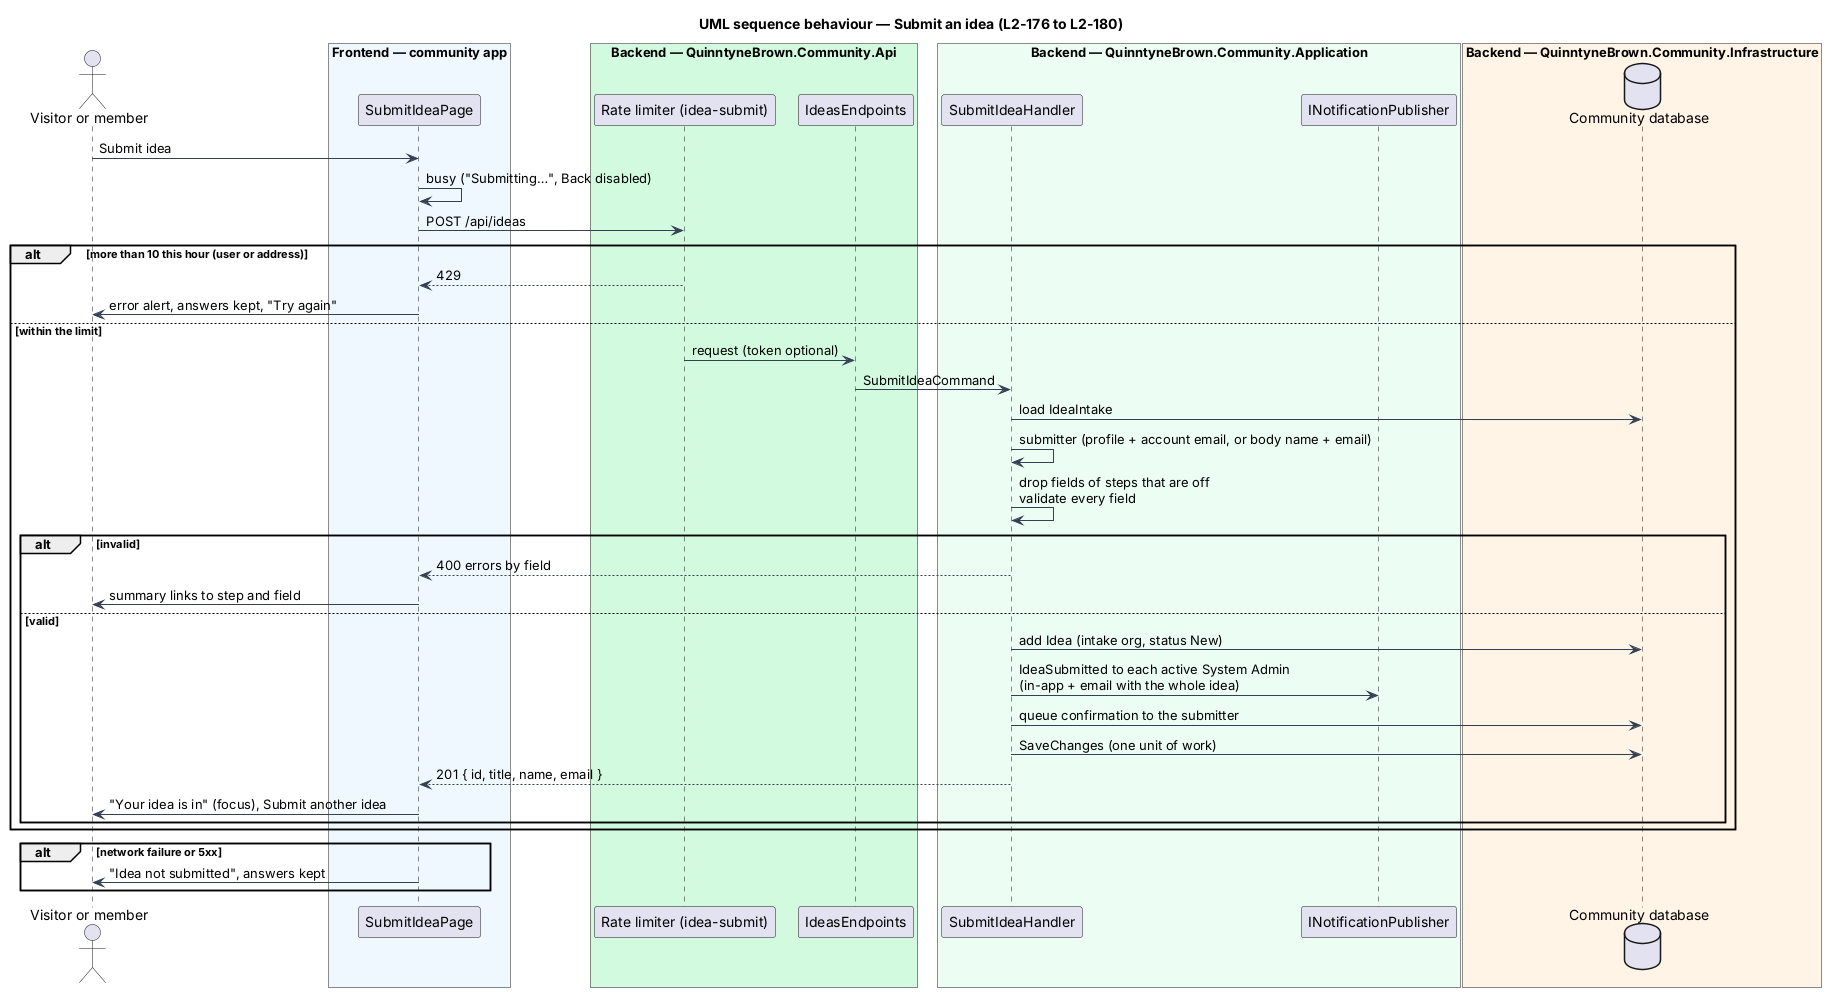

The diagram above was rendered by PlantUML. Its source (embedded in the PNG):
@startuml
title UML sequence behaviour — Submit an idea (L2-176 to L2-180)
skinparam backgroundColor #FFFFFF
skinparam shadowing false
skinparam defaultFontName Arial
skinparam ArrowColor #344054
actor "Visitor or member" as p
box "Frontend — community app" #EFF8FF
  participant "SubmitIdeaPage" as page
end box
box "Backend — QuinntyneBrown.Community.Api" #D1FADF
  participant "Rate limiter (idea-submit)" as rl
  participant "IdeasEndpoints" as ep
end box
box "Backend — QuinntyneBrown.Community.Application" #ECFDF3
  participant "SubmitIdeaHandler" as h
  participant "INotificationPublisher" as pub
end box
box "Backend — QuinntyneBrown.Community.Infrastructure" #FFF4E5
  database "Community database" as db
end box
p -> page : Submit idea
page -> page : busy ("Submitting…", Back disabled)
page -> rl : POST /api/ideas
alt more than 10 this hour (user or address)
  rl --> page : 429
  page -> p : error alert, answers kept, "Try again"
else within the limit
  rl -> ep : request (token optional)
  ep -> h : SubmitIdeaCommand
  h -> db : load IdeaIntake
  h -> h : submitter (profile + account email, or body name + email)
  h -> h : drop fields of steps that are off\nvalidate every field
  alt invalid
    h --> page : 400 errors by field
    page -> p : summary links to step and field
  else valid
    h -> db : add Idea (intake org, status New)
    h -> pub : IdeaSubmitted to each active System Admin\n(in-app + email with the whole idea)
    h -> db : queue confirmation to the submitter
    h -> db : SaveChanges (one unit of work)
    h --> page : 201 { id, title, name, email }
    page -> p : "Your idea is in" (focus), Submit another idea
  end
end
alt network failure or 5xx
  page -> p : "Idea not submitted", answers kept
end
@enduml